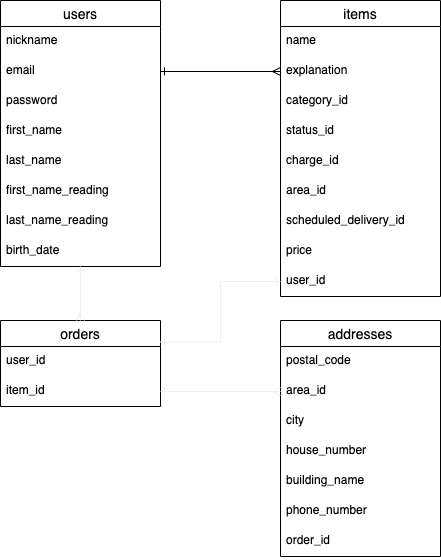

The diagram above was exported from draw.io. Its source (the exported page's mxGraphModel, read from the mxfile embedded in the PNG):
<mxGraphModel dx="492" dy="139" grid="1" gridSize="10" guides="1" tooltips="1" connect="1" arrows="1" fold="1" page="1" pageScale="1" pageWidth="827" pageHeight="1169" math="0" shadow="0">
  <root>
    <mxCell id="0" />
    <mxCell id="1" parent="0" />
    <mxCell id="SdGDD1PMJ9CJGZlJXT69-41" value="users" style="swimlane;fontStyle=0;childLayout=stackLayout;horizontal=1;startSize=26;horizontalStack=0;resizeParent=1;resizeParentMax=0;resizeLast=0;collapsible=1;marginBottom=0;align=center;fontSize=14;" parent="1" vertex="1">
      <mxGeometry x="40" y="240" width="160" height="266" as="geometry" />
    </mxCell>
    <mxCell id="SdGDD1PMJ9CJGZlJXT69-42" value="nickname" style="text;strokeColor=none;fillColor=none;spacingLeft=4;spacingRight=4;overflow=hidden;rotatable=0;points=[[0,0.5],[1,0.5]];portConstraint=eastwest;fontSize=12;" parent="SdGDD1PMJ9CJGZlJXT69-41" vertex="1">
      <mxGeometry y="26" width="160" height="30" as="geometry" />
    </mxCell>
    <mxCell id="SdGDD1PMJ9CJGZlJXT69-43" value="email" style="text;strokeColor=none;fillColor=none;spacingLeft=4;spacingRight=4;overflow=hidden;rotatable=0;points=[[0,0.5],[1,0.5]];portConstraint=eastwest;fontSize=12;" parent="SdGDD1PMJ9CJGZlJXT69-41" vertex="1">
      <mxGeometry y="56" width="160" height="30" as="geometry" />
    </mxCell>
    <mxCell id="SdGDD1PMJ9CJGZlJXT69-44" value="password" style="text;strokeColor=none;fillColor=none;spacingLeft=4;spacingRight=4;overflow=hidden;rotatable=0;points=[[0,0.5],[1,0.5]];portConstraint=eastwest;fontSize=12;shadow=1;" parent="SdGDD1PMJ9CJGZlJXT69-41" vertex="1">
      <mxGeometry y="86" width="160" height="30" as="geometry" />
    </mxCell>
    <mxCell id="SdGDD1PMJ9CJGZlJXT69-86" value="first_name" style="text;strokeColor=none;fillColor=none;spacingLeft=4;spacingRight=4;overflow=hidden;rotatable=0;points=[[0,0.5],[1,0.5]];portConstraint=eastwest;fontSize=12;shadow=1;" parent="SdGDD1PMJ9CJGZlJXT69-41" vertex="1">
      <mxGeometry y="116" width="160" height="30" as="geometry" />
    </mxCell>
    <mxCell id="SdGDD1PMJ9CJGZlJXT69-83" value="last_name" style="text;strokeColor=none;fillColor=none;spacingLeft=4;spacingRight=4;overflow=hidden;rotatable=0;points=[[0,0.5],[1,0.5]];portConstraint=eastwest;fontSize=12;shadow=1;" parent="SdGDD1PMJ9CJGZlJXT69-41" vertex="1">
      <mxGeometry y="146" width="160" height="30" as="geometry" />
    </mxCell>
    <mxCell id="SdGDD1PMJ9CJGZlJXT69-84" value="first_name_reading" style="text;strokeColor=none;fillColor=none;spacingLeft=4;spacingRight=4;overflow=hidden;rotatable=0;points=[[0,0.5],[1,0.5]];portConstraint=eastwest;fontSize=12;shadow=1;" parent="SdGDD1PMJ9CJGZlJXT69-41" vertex="1">
      <mxGeometry y="176" width="160" height="30" as="geometry" />
    </mxCell>
    <mxCell id="SdGDD1PMJ9CJGZlJXT69-85" value="last_name_reading" style="text;strokeColor=none;fillColor=none;spacingLeft=4;spacingRight=4;overflow=hidden;rotatable=0;points=[[0,0.5],[1,0.5]];portConstraint=eastwest;fontSize=12;shadow=1;" parent="SdGDD1PMJ9CJGZlJXT69-41" vertex="1">
      <mxGeometry y="206" width="160" height="30" as="geometry" />
    </mxCell>
    <mxCell id="SdGDD1PMJ9CJGZlJXT69-91" value="birth_date" style="text;strokeColor=none;fillColor=none;spacingLeft=4;spacingRight=4;overflow=hidden;rotatable=0;points=[[0,0.5],[1,0.5]];portConstraint=eastwest;fontSize=12;shadow=1;" parent="SdGDD1PMJ9CJGZlJXT69-41" vertex="1">
      <mxGeometry y="236" width="160" height="30" as="geometry" />
    </mxCell>
    <mxCell id="SdGDD1PMJ9CJGZlJXT69-94" value="items" style="swimlane;fontStyle=0;childLayout=stackLayout;horizontal=1;startSize=26;horizontalStack=0;resizeParent=1;resizeParentMax=0;resizeLast=0;collapsible=1;marginBottom=0;align=center;fontSize=14;shadow=0;" parent="1" vertex="1">
      <mxGeometry x="320" y="240" width="160" height="296" as="geometry" />
    </mxCell>
    <mxCell id="SdGDD1PMJ9CJGZlJXT69-95" value="name" style="text;strokeColor=none;fillColor=none;spacingLeft=4;spacingRight=4;overflow=hidden;rotatable=0;points=[[0,0.5],[1,0.5]];portConstraint=eastwest;fontSize=12;" parent="SdGDD1PMJ9CJGZlJXT69-94" vertex="1">
      <mxGeometry y="26" width="160" height="30" as="geometry" />
    </mxCell>
    <mxCell id="SdGDD1PMJ9CJGZlJXT69-104" value="explanation" style="text;strokeColor=none;fillColor=none;spacingLeft=4;spacingRight=4;overflow=hidden;rotatable=0;points=[[0,0.5],[1,0.5]];portConstraint=eastwest;fontSize=12;" parent="SdGDD1PMJ9CJGZlJXT69-94" vertex="1">
      <mxGeometry y="56" width="160" height="30" as="geometry" />
    </mxCell>
    <mxCell id="SdGDD1PMJ9CJGZlJXT69-96" value="category_id" style="text;strokeColor=none;fillColor=none;spacingLeft=4;spacingRight=4;overflow=hidden;rotatable=0;points=[[0,0.5],[1,0.5]];portConstraint=eastwest;fontSize=12;" parent="SdGDD1PMJ9CJGZlJXT69-94" vertex="1">
      <mxGeometry y="86" width="160" height="30" as="geometry" />
    </mxCell>
    <mxCell id="SdGDD1PMJ9CJGZlJXT69-97" value="status_id" style="text;strokeColor=none;fillColor=none;spacingLeft=4;spacingRight=4;overflow=hidden;rotatable=0;points=[[0,0.5],[1,0.5]];portConstraint=eastwest;fontSize=12;" parent="SdGDD1PMJ9CJGZlJXT69-94" vertex="1">
      <mxGeometry y="116" width="160" height="30" as="geometry" />
    </mxCell>
    <mxCell id="SdGDD1PMJ9CJGZlJXT69-98" value="charge_id" style="text;strokeColor=none;fillColor=none;spacingLeft=4;spacingRight=4;overflow=hidden;rotatable=0;points=[[0,0.5],[1,0.5]];portConstraint=eastwest;fontSize=12;" parent="SdGDD1PMJ9CJGZlJXT69-94" vertex="1">
      <mxGeometry y="146" width="160" height="30" as="geometry" />
    </mxCell>
    <mxCell id="SdGDD1PMJ9CJGZlJXT69-102" value="area_id" style="text;strokeColor=none;fillColor=none;spacingLeft=4;spacingRight=4;overflow=hidden;rotatable=0;points=[[0,0.5],[1,0.5]];portConstraint=eastwest;fontSize=12;" parent="SdGDD1PMJ9CJGZlJXT69-94" vertex="1">
      <mxGeometry y="176" width="160" height="30" as="geometry" />
    </mxCell>
    <mxCell id="SdGDD1PMJ9CJGZlJXT69-99" value="scheduled_delivery_id" style="text;strokeColor=none;fillColor=none;spacingLeft=4;spacingRight=4;overflow=hidden;rotatable=0;points=[[0,0.5],[1,0.5]];portConstraint=eastwest;fontSize=12;" parent="SdGDD1PMJ9CJGZlJXT69-94" vertex="1">
      <mxGeometry y="206" width="160" height="30" as="geometry" />
    </mxCell>
    <mxCell id="SdGDD1PMJ9CJGZlJXT69-100" value="price" style="text;strokeColor=none;fillColor=none;spacingLeft=4;spacingRight=4;overflow=hidden;rotatable=0;points=[[0,0.5],[1,0.5]];portConstraint=eastwest;fontSize=12;" parent="SdGDD1PMJ9CJGZlJXT69-94" vertex="1">
      <mxGeometry y="236" width="160" height="30" as="geometry" />
    </mxCell>
    <mxCell id="SdGDD1PMJ9CJGZlJXT69-101" value="user_id" style="text;strokeColor=none;fillColor=none;spacingLeft=4;spacingRight=4;overflow=hidden;rotatable=0;points=[[0,0.5],[1,0.5]];portConstraint=eastwest;fontSize=12;" parent="SdGDD1PMJ9CJGZlJXT69-94" vertex="1">
      <mxGeometry y="266" width="160" height="30" as="geometry" />
    </mxCell>
    <mxCell id="SdGDD1PMJ9CJGZlJXT69-105" value="orders" style="swimlane;fontStyle=0;childLayout=stackLayout;horizontal=1;startSize=26;horizontalStack=0;resizeParent=1;resizeParentMax=0;resizeLast=0;collapsible=1;marginBottom=0;align=center;fontSize=14;shadow=0;" parent="1" vertex="1">
      <mxGeometry x="40" y="560" width="160" height="86" as="geometry" />
    </mxCell>
    <mxCell id="SdGDD1PMJ9CJGZlJXT69-106" value="user_id" style="text;strokeColor=none;fillColor=none;spacingLeft=4;spacingRight=4;overflow=hidden;rotatable=0;points=[[0,0.5],[1,0.5]];portConstraint=eastwest;fontSize=12;" parent="SdGDD1PMJ9CJGZlJXT69-105" vertex="1">
      <mxGeometry y="26" width="160" height="30" as="geometry" />
    </mxCell>
    <mxCell id="SdGDD1PMJ9CJGZlJXT69-107" value="item_id" style="text;strokeColor=none;fillColor=none;spacingLeft=4;spacingRight=4;overflow=hidden;rotatable=0;points=[[0,0.5],[1,0.5]];portConstraint=eastwest;fontSize=12;" parent="SdGDD1PMJ9CJGZlJXT69-105" vertex="1">
      <mxGeometry y="56" width="160" height="30" as="geometry" />
    </mxCell>
    <mxCell id="SdGDD1PMJ9CJGZlJXT69-109" value="addresses" style="swimlane;fontStyle=0;childLayout=stackLayout;horizontal=1;startSize=26;horizontalStack=0;resizeParent=1;resizeParentMax=0;resizeLast=0;collapsible=1;marginBottom=0;align=center;fontSize=14;shadow=0;" parent="1" vertex="1">
      <mxGeometry x="320" y="560" width="160" height="236" as="geometry" />
    </mxCell>
    <mxCell id="SdGDD1PMJ9CJGZlJXT69-110" value="postal_code" style="text;strokeColor=none;fillColor=none;spacingLeft=4;spacingRight=4;overflow=hidden;rotatable=0;points=[[0,0.5],[1,0.5]];portConstraint=eastwest;fontSize=12;" parent="SdGDD1PMJ9CJGZlJXT69-109" vertex="1">
      <mxGeometry y="26" width="160" height="30" as="geometry" />
    </mxCell>
    <mxCell id="SdGDD1PMJ9CJGZlJXT69-111" value="area_id" style="text;strokeColor=none;fillColor=none;spacingLeft=4;spacingRight=4;overflow=hidden;rotatable=0;points=[[0,0.5],[1,0.5]];portConstraint=eastwest;fontSize=12;" parent="SdGDD1PMJ9CJGZlJXT69-109" vertex="1">
      <mxGeometry y="56" width="160" height="30" as="geometry" />
    </mxCell>
    <mxCell id="SdGDD1PMJ9CJGZlJXT69-112" value="city" style="text;strokeColor=none;fillColor=none;spacingLeft=4;spacingRight=4;overflow=hidden;rotatable=0;points=[[0,0.5],[1,0.5]];portConstraint=eastwest;fontSize=12;" parent="SdGDD1PMJ9CJGZlJXT69-109" vertex="1">
      <mxGeometry y="86" width="160" height="30" as="geometry" />
    </mxCell>
    <mxCell id="SdGDD1PMJ9CJGZlJXT69-113" value="house_number" style="text;strokeColor=none;fillColor=none;spacingLeft=4;spacingRight=4;overflow=hidden;rotatable=0;points=[[0,0.5],[1,0.5]];portConstraint=eastwest;fontSize=12;" parent="SdGDD1PMJ9CJGZlJXT69-109" vertex="1">
      <mxGeometry y="116" width="160" height="30" as="geometry" />
    </mxCell>
    <mxCell id="SdGDD1PMJ9CJGZlJXT69-114" value="building_name" style="text;strokeColor=none;fillColor=none;spacingLeft=4;spacingRight=4;overflow=hidden;rotatable=0;points=[[0,0.5],[1,0.5]];portConstraint=eastwest;fontSize=12;" parent="SdGDD1PMJ9CJGZlJXT69-109" vertex="1">
      <mxGeometry y="146" width="160" height="30" as="geometry" />
    </mxCell>
    <mxCell id="SdGDD1PMJ9CJGZlJXT69-115" value="phone_number" style="text;strokeColor=none;fillColor=none;spacingLeft=4;spacingRight=4;overflow=hidden;rotatable=0;points=[[0,0.5],[1,0.5]];portConstraint=eastwest;fontSize=12;" parent="SdGDD1PMJ9CJGZlJXT69-109" vertex="1">
      <mxGeometry y="176" width="160" height="30" as="geometry" />
    </mxCell>
    <mxCell id="SdGDD1PMJ9CJGZlJXT69-126" value="order_id" style="text;strokeColor=none;fillColor=none;spacingLeft=4;spacingRight=4;overflow=hidden;rotatable=0;points=[[0,0.5],[1,0.5]];portConstraint=eastwest;fontSize=12;" parent="SdGDD1PMJ9CJGZlJXT69-109" vertex="1">
      <mxGeometry y="206" width="160" height="30" as="geometry" />
    </mxCell>
    <mxCell id="SdGDD1PMJ9CJGZlJXT69-118" style="edgeStyle=orthogonalEdgeStyle;rounded=0;orthogonalLoop=1;jettySize=auto;html=1;exitX=1;exitY=0.5;exitDx=0;exitDy=0;entryX=0;entryY=0.5;entryDx=0;entryDy=0;endArrow=ERmany;endFill=0;startArrow=ERone;startFill=0;" parent="1" source="SdGDD1PMJ9CJGZlJXT69-43" target="SdGDD1PMJ9CJGZlJXT69-104" edge="1">
      <mxGeometry relative="1" as="geometry" />
    </mxCell>
    <mxCell id="SdGDD1PMJ9CJGZlJXT69-122" style="edgeStyle=orthogonalEdgeStyle;rounded=0;orthogonalLoop=1;jettySize=auto;html=1;startArrow=ERone;startFill=0;endArrow=ERmany;endFill=0;strokeColor=#f0f0f0;exitX=0.5;exitY=1;exitDx=0;exitDy=0;" parent="1" source="SdGDD1PMJ9CJGZlJXT69-41" edge="1">
      <mxGeometry relative="1" as="geometry">
        <mxPoint x="120" y="510" as="sourcePoint" />
        <mxPoint x="120" y="560" as="targetPoint" />
      </mxGeometry>
    </mxCell>
    <mxCell id="SdGDD1PMJ9CJGZlJXT69-124" style="edgeStyle=orthogonalEdgeStyle;rounded=0;orthogonalLoop=1;jettySize=auto;html=1;exitX=0;exitY=0.5;exitDx=0;exitDy=0;entryX=1;entryY=0.25;entryDx=0;entryDy=0;startArrow=ERone;startFill=0;endArrow=ERone;endFill=0;strokeColor=#f0f0f0;" parent="1" source="SdGDD1PMJ9CJGZlJXT69-101" target="SdGDD1PMJ9CJGZlJXT69-105" edge="1">
      <mxGeometry relative="1" as="geometry" />
    </mxCell>
    <mxCell id="SdGDD1PMJ9CJGZlJXT69-125" style="edgeStyle=orthogonalEdgeStyle;rounded=0;orthogonalLoop=1;jettySize=auto;html=1;exitX=1;exitY=0.5;exitDx=0;exitDy=0;entryX=0;entryY=0.5;entryDx=0;entryDy=0;startArrow=ERone;startFill=0;endArrow=ERmany;endFill=0;strokeColor=#f0f0f0;" parent="1" source="SdGDD1PMJ9CJGZlJXT69-107" target="SdGDD1PMJ9CJGZlJXT69-111" edge="1">
      <mxGeometry relative="1" as="geometry" />
    </mxCell>
  </root>
</mxGraphModel>